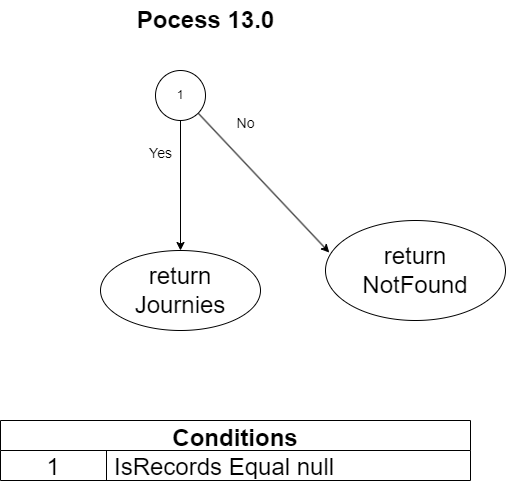

The diagram above was exported from draw.io. Its source (the exported page's mxGraphModel, read from the mxfile embedded in the PNG):
<mxGraphModel dx="986" dy="571" grid="1" gridSize="10" guides="1" tooltips="1" connect="1" arrows="1" fold="1" page="1" pageScale="1" pageWidth="850" pageHeight="1100" math="0" shadow="0">
  <root>
    <mxCell id="0" />
    <mxCell id="1" parent="0" />
    <mxCell id="2" value="&lt;font style=&quot;font-size: 24px;&quot;&gt;&lt;b&gt;Pocess 13.0&lt;/b&gt;&lt;/font&gt;" style="text;html=1;align=center;verticalAlign=middle;resizable=0;points=[];autosize=1;strokeColor=none;fillColor=none;" parent="1" vertex="1">
      <mxGeometry x="325" width="160" height="40" as="geometry" />
    </mxCell>
    <mxCell id="3" value="Conditions" style="shape=table;startSize=30;container=1;collapsible=0;childLayout=tableLayout;fixedRows=1;rowLines=0;fontStyle=1;fontSize=24;" parent="1" vertex="1">
      <mxGeometry x="200" y="420" width="470" height="60" as="geometry" />
    </mxCell>
    <mxCell id="4" value="" style="shape=tableRow;horizontal=0;startSize=0;swimlaneHead=0;swimlaneBody=0;top=0;left=0;bottom=0;right=0;collapsible=0;dropTarget=0;fillColor=none;points=[[0,0.5],[1,0.5]];portConstraint=eastwest;fontSize=24;" parent="3" vertex="1">
      <mxGeometry y="30" width="470" height="30" as="geometry" />
    </mxCell>
    <mxCell id="5" value="1" style="shape=partialRectangle;html=1;whiteSpace=wrap;connectable=0;fillColor=none;top=0;left=0;bottom=0;right=0;overflow=hidden;pointerEvents=1;fontSize=24;" parent="4" vertex="1">
      <mxGeometry width="106" height="30" as="geometry">
        <mxRectangle width="106" height="30" as="alternateBounds" />
      </mxGeometry>
    </mxCell>
    <mxCell id="6" value="IsRecords Equal null" style="shape=partialRectangle;html=1;whiteSpace=wrap;connectable=0;fillColor=none;top=0;left=0;bottom=0;right=0;align=left;spacingLeft=6;overflow=hidden;fontSize=24;" parent="4" vertex="1">
      <mxGeometry x="106" width="364" height="30" as="geometry">
        <mxRectangle width="364" height="30" as="alternateBounds" />
      </mxGeometry>
    </mxCell>
    <mxCell id="7" style="edgeStyle=none;html=1;exitX=1;exitY=1;exitDx=0;exitDy=0;entryX=0.021;entryY=0.32;entryDx=0;entryDy=0;entryPerimeter=0;fontSize=24;" parent="1" source="9" target="10" edge="1">
      <mxGeometry relative="1" as="geometry" />
    </mxCell>
    <mxCell id="8" style="edgeStyle=none;html=1;exitX=0.5;exitY=1;exitDx=0;exitDy=0;entryX=0.5;entryY=0;entryDx=0;entryDy=0;fontSize=14;" parent="1" source="9" target="13" edge="1">
      <mxGeometry relative="1" as="geometry">
        <mxPoint x="380" y="300" as="targetPoint" />
      </mxGeometry>
    </mxCell>
    <mxCell id="9" value="1" style="ellipse;whiteSpace=wrap;html=1;aspect=fixed;" parent="1" vertex="1">
      <mxGeometry x="355" y="70" width="50" height="50" as="geometry" />
    </mxCell>
    <mxCell id="10" value="return &lt;br&gt;NotFound" style="ellipse;whiteSpace=wrap;html=1;fontSize=24;" parent="1" vertex="1">
      <mxGeometry x="525" y="220" width="180" height="100" as="geometry" />
    </mxCell>
    <mxCell id="11" value="&lt;font style=&quot;font-size: 14px;&quot;&gt;No&lt;/font&gt;" style="text;html=1;align=center;verticalAlign=middle;resizable=0;points=[];autosize=1;strokeColor=none;fillColor=none;fontSize=24;" parent="1" vertex="1">
      <mxGeometry x="425" y="100" width="40" height="40" as="geometry" />
    </mxCell>
    <mxCell id="12" value="&lt;font style=&quot;font-size: 14px;&quot;&gt;Yes&lt;/font&gt;" style="text;html=1;align=center;verticalAlign=middle;resizable=0;points=[];autosize=1;strokeColor=none;fillColor=none;fontSize=24;" parent="1" vertex="1">
      <mxGeometry x="335" y="130" width="50" height="40" as="geometry" />
    </mxCell>
    <mxCell id="13" value="return Journies" style="ellipse;whiteSpace=wrap;html=1;fontSize=24;" parent="1" vertex="1">
      <mxGeometry x="300" y="250" width="160" height="80" as="geometry" />
    </mxCell>
  </root>
</mxGraphModel>